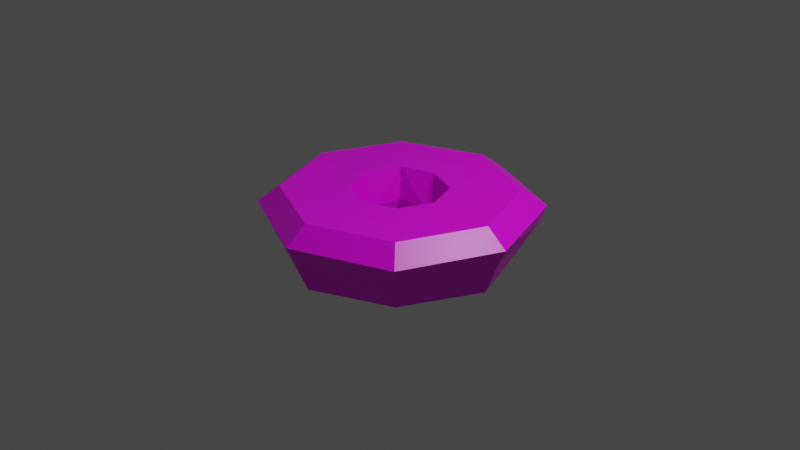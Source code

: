 # Source: spawner.blend  (saved by Blender 2.93.21; exported with 4.5.12 LTS)
import bpy
from mathutils import Matrix  # noqa: F401  (used for matrix-valued properties, if any)

bpy.ops.wm.read_factory_settings(use_empty=True)
scene = bpy.context.scene
scene.name = 'Scene'

# ---- collections
col_collection = bpy.data.collections.new('Collection'); scene.collection.children.link(col_collection)

# ---- images (referenced by path relative to the original .blend; pixels are not part of the script)
import os
ASSET_DIR = os.environ.get("B2B_ASSET_DIR", "")  # directory of the original .blend (textures are referenced by path, not embedded)
HERE = os.path.dirname(os.path.abspath(__file__))  # packed textures are extracted next to this script under _unpacked/

def load_image(name, relpath, width, height, colorspace="sRGB"):
    """Load a texture the original file referenced (path relative to the .blend, or extracted next to this script)."""
    p = next((c for c in (os.path.join(HERE, relpath), os.path.join(ASSET_DIR, relpath)) if relpath and os.path.exists(c)), "")
    if p:
        img = bpy.data.images.load(p, check_existing=True)
        img.name = name
    else:  # same state as the original file: an image datablock whose file is absent (Cycles renders it pink)
        img = bpy.data.images.new(name, width, height)
        img.source = "FILE"
        img.filepath = "//" + (relpath or name)
    img.colorspace_settings.name = colorspace
    return img
img_spawner = load_image('spawner', 'spawner.png', 1024, 1024, 'sRGB')

# ---- materials (node trees are filled in below, after node groups)
mat_spawner = bpy.data.materials.new('spawner')
mat_spawner.alpha_threshold = 0.0
mat_spawner.use_transparent_shadow = False
mat_spawner.line_color = (0.0, 0.0, 0.0, 1.0)

# ---- material node trees
mat_spawner.use_nodes = True; mat_spawner.node_tree.nodes.clear()
_N = mat_spawner.node_tree.nodes; _L = mat_spawner.node_tree.links
n0 = _N.new('ShaderNodeOutputMaterial'); n0.name = 'Material Output'; n0.location = (300, 300)
n1 = _N.new('ShaderNodeBsdfPrincipled'); n1.name = 'Principled BSDF'; n1.location = (10, 300)
n1.distribution = 'GGX'
n1.subsurface_method = 'BURLEY'
n1.inputs[2].default_value = 0.4
n1.inputs[3].default_value = 1.45
n1.inputs[27].default_value = (0.0, 0.0, 0.0, 1.0)
n1.inputs[28].default_value = 1.0
n2 = _N.new('ShaderNodeTexImage'); n2.name = 'Image Texture'; n2.location = (-280, 280)
n2.image = img_spawner
n2.interpolation = 'Closest'
_L.new(n1.outputs[0], n0.inputs[0])
_L.new(n2.outputs[0], n1.inputs[0])
n0.is_active_output = True

# ---- world
world_world = bpy.data.worlds.new('World'); scene.world = world_world
world_world.use_nodes = True; world_world.node_tree.nodes.clear()
_N = world_world.node_tree.nodes; _L = world_world.node_tree.links
n0 = _N.new('ShaderNodeOutputWorld'); n0.name = 'World Output'; n0.location = (300, 300)
n1 = _N.new('ShaderNodeBackground'); n1.name = 'Background'; n1.location = (10, 300)
n1.inputs[0].default_value = (0.05088, 0.05088, 0.05088, 1.0)
_L.new(n1.outputs[0], n0.inputs[0])
n0.is_active_output = True
world_world.color = (0.05088, 0.05088, 0.05088)
world_world.use_sun_shadow = False
world_world.sun_shadow_jitter_overblur = 0.0

# ---- cameras
cam_camera = bpy.data.cameras.new('Camera')
cam_camera.clip_end = 100.0
cam_camera.ortho_scale = 7.314

# ---- lights
light_light = bpy.data.lights.new('Light', 'POINT')
light_light.transmission_factor = 0.0
light_light.energy = 1000.0
light_light.shadow_soft_size = 0.1
light_light.shadow_maximum_resolution = 0.006
light_light.use_absolute_resolution = True

# ---- meshes
me_torus = bpy.data.meshes.new('Torus')
me_torus.from_pydata([(1.35, 0.0, 0.0), (1.204, 0.0, 0.3536), (0.85, 0.0, 0.5), (0.4842, 0.01181, 0.353), (0.3849, 0.03742, -0.001301), (0.4966, 0.0001996, -0.3536), (0.85, 0.0, -0.3426), (1.204, 0.0, -0.3536), (1.006, 0.962, 0.02365), (0.878, 0.8449, 0.3481), (0.7249, 0.5525, 0.4388), (0.3875, 0.354, 0.3408), (0.3131, 0.3008, -0.01605), (0.363, 0.3638, -0.3541), (0.601, 0.601, -0.3426), (0.8593, 0.8522, -0.3497), (-0.0487, 1.376, -0.009278), (-0.01026, 1.209, 0.3284), (6.417e-08, 0.85, 0.356), (-0.01239, 0.4868, 0.316), (0.0007067, 0.3395, -0.02801), (-0.00462, 0.4829, -0.3604), (6.417e-08, 0.85, -0.3426), (-0.007843, 1.208, -0.355), (-1.051, 0.9515, -0.03166), (-0.8663, 0.8503, 0.3411), (-0.6105, 0.6238, 0.499), (-0.4123, 0.4913, 0.3491), (-0.2845, 0.3162, 0.02046), (-0.3552, 0.3656, -0.3479), (-0.601, 0.601, -0.3426), (-0.8673, 0.8511, -0.3418), (-1.35, 1.18e-07, 0.0), (-1.204, 1.052e-07, 0.3536), (-0.85, 7.431e-08, 0.5), (-0.4989, 0.005926, 0.3534), (-0.3609, 0.03838, 0.01511), (-0.4965, 0.0001527, -0.3535), (-0.85, 7.431e-08, -0.3426), (-1.204, 1.052e-07, -0.3536), (-0.9546, -0.9546, 0.0), (-0.851, -0.851, 0.3292), (-0.601, -0.601, 0.349), (-0.3478, -0.3572, 0.3225), (-0.2222, -0.2809, 0.0006359), (-0.3509, -0.3512, -0.3535), (-0.601, -0.601, -0.3426), (-0.851, -0.851, -0.3536), (1.019e-07, -1.35, 0.0), (9.087e-08, -1.204, 0.3536), (0.002929, -0.8556, 0.4937), (0.01472, -0.5314, 0.3148), (0.05679, -0.4267, -0.004821), (0.008567, -0.5077, -0.353), (6.417e-08, -0.85, -0.3426), (9.087e-08, -1.204, -0.3536), (0.931, -0.9638, -0.008865), (0.7518, -0.8994, 0.2896), (0.6148, -0.6172, 0.3133), (0.2857, -0.2934, 0.3367), (0.2615, -0.2699, 0.0008683), (0.3512, -0.3512, -0.3535), (0.601, -0.601, -0.3426), (0.851, -0.851, -0.3536), (1.434, 5.622e-09, -0.1768), (1.049, 1.019, -0.1608), (1.229e-07, -1.434, -0.1768), (-1.014, -1.014, -0.1768), (-0.03285, 1.451, -0.183), (1.014, -1.014, -0.1768), (-1.08, 1.012, -0.1921), (-1.434, 1.31e-07, -0.1768)], [], [(0, 9, 1), (1, 10, 2), (10, 3, 2), (11, 4, 3), (4, 13, 5), (13, 6, 5), (6, 15, 7), (64, 8, 0), (8, 17, 9), (9, 18, 10), (18, 11, 10), (11, 20, 12), (20, 13, 12), (13, 22, 14), (22, 15, 14), (65, 16, 8), (16, 25, 17), (17, 26, 18), (18, 27, 19), (19, 28, 20), (28, 21, 20), (29, 22, 21), (30, 23, 22), (70, 16, 68), (24, 33, 25), (25, 34, 26), (34, 27, 26), (35, 28, 27), (36, 29, 28), (37, 30, 29), (38, 31, 30), (71, 24, 70), (32, 41, 33), (33, 42, 34), (42, 35, 34), (43, 36, 35), (36, 45, 37), (37, 46, 38), (46, 39, 38), (71, 40, 32), (48, 41, 40), (49, 42, 41), (42, 51, 43), (51, 44, 43), (44, 53, 45), (45, 54, 46), (54, 47, 46), (67, 48, 40), (48, 57, 49), (49, 58, 50), (58, 51, 50), (59, 52, 51), (52, 61, 53), (53, 62, 54), (62, 55, 54), (66, 56, 48), (0, 57, 56), (1, 58, 57), (58, 3, 59), (59, 4, 60), (60, 5, 61), (61, 6, 62), (6, 63, 62), (69, 0, 56), (7, 69, 63), (63, 66, 55), (55, 67, 47), (39, 67, 71), (39, 70, 31), (31, 68, 23), (23, 65, 15), (7, 65, 64), (0, 8, 9), (1, 9, 10), (10, 11, 3), (11, 12, 4), (4, 12, 13), (13, 14, 6), (6, 14, 15), (64, 65, 8), (8, 16, 17), (9, 17, 18), (18, 19, 11), (11, 19, 20), (20, 21, 13), (13, 21, 22), (22, 23, 15), (65, 68, 16), (16, 24, 25), (17, 25, 26), (18, 26, 27), (19, 27, 28), (28, 29, 21), (29, 30, 22), (30, 31, 23), (70, 24, 16), (24, 32, 33), (25, 33, 34), (34, 35, 27), (35, 36, 28), (36, 37, 29), (37, 38, 30), (38, 39, 31), (71, 32, 24), (32, 40, 41), (33, 41, 42), (42, 43, 35), (43, 44, 36), (36, 44, 45), (37, 45, 46), (46, 47, 39), (71, 67, 40), (48, 49, 41), (49, 50, 42), (42, 50, 51), (51, 52, 44), (44, 52, 53), (45, 53, 54), (54, 55, 47), (67, 66, 48), (48, 56, 57), (49, 57, 58), (58, 59, 51), (59, 60, 52), (52, 60, 61), (53, 61, 62), (62, 63, 55), (66, 69, 56), (0, 1, 57), (1, 2, 58), (58, 2, 3), (59, 3, 4), (60, 4, 5), (61, 5, 6), (6, 7, 63), (69, 64, 0), (7, 64, 69), (63, 69, 66), (55, 66, 67), (39, 47, 67), (39, 71, 70), (31, 70, 68), (23, 68, 65), (7, 15, 65)])
_uv = me_torus.uv_layers.new(name='UVMap')
_uv.uv.foreach_set('vector', [0.1414, 0.6676, 0.1414, 0.8579, 0.1053, 0.687, 0.7807, 0.06028, 0.8779, 0.192, 0.7666, 0.1296, 0.8779, 0.192, 0.7551, 0.1918, 0.7666, 0.1296, 0.3838, 0.5222, 0.3152, 0.5866, 0.3056, 0.5168, 0.3152, 0.5866, 0.3849, 0.6548, 0.2995, 0.6523, 0.1243, 0.292, 0.06455, 0.1916, 0.1273, 0.2174, 0.06455, 0.1916, 0.0, 0.3427, 0.001517, 0.1656, 0.7921, 9.833e-05, 0.9611, 0.1549, 0.7873, 0.02134, 0.7864, 0.9382, 0.8322, 0.8003, 0.8629, 0.9153, 0.9389, 0.182, 0.9215, 0.3448, 0.8779, 0.192, 0.9215, 0.3448, 0.8263, 0.2354, 0.8779, 0.192, 0.2418, 0.5165, 0.1708, 0.5914, 0.1736, 0.5321, 0.1708, 0.5914, 0.1078, 0.5216, 0.1736, 0.5321, 0.1243, 0.292, 0.1532, 0.4053, 0.06455, 0.317, 0.1532, 0.4053, 0.0, 0.3427, 0.06455, 0.317, 0.7413, 0.9457, 0.7482, 0.801, 0.7864, 0.9382, 0.7482, 0.801, 0.8365, 0.6319, 0.8322, 0.8003, 0.9917, 0.3721, 0.8511, 0.4439, 0.9215, 0.3448, 0.9215, 0.3448, 0.8309, 0.3925, 0.8432, 0.318, 0.2356, 0.5909, 0.1803, 0.6465, 0.1708, 0.5914, 0.1803, 0.6465, 0.1053, 0.59, 0.1708, 0.5914, 0.252, 0.3449, 0.1532, 0.4053, 0.1808, 0.34, 0.2785, 0.4049, 0.1281, 0.4695, 0.1532, 0.4053, 0.7049, 0.6034, 0.7482, 0.801, 0.7039, 0.8064, 0.7452, 0.6051, 0.8743, 0.5006, 0.8365, 0.6319, 0.8813, 0.5006, 0.7024, 0.4388, 0.8511, 0.4439, 0.7024, 0.4388, 0.8309, 0.3925, 0.8511, 0.4439, 0.7218, 0.3711, 0.7956, 0.3438, 0.8309, 0.3925, 0.4732, 0.5779, 0.4223, 0.5196, 0.5014, 0.536, 0.304, 0.2901, 0.2785, 0.4049, 0.252, 0.3449, 0.3702, 0.3165, 0.309, 0.4692, 0.2785, 0.4049, 0.1053, 0.6816, 0.06619, 0.5295, 0.09709, 0.5165, 0.0701, 0.6868, 0.004675, 0.873, 0.0, 0.6959, 0.6765, 0.4958, 0.5754, 0.341, 0.7024, 0.4388, 0.5754, 0.341, 0.7218, 0.3711, 0.7024, 0.4388, 0.2177, 0.6676, 0.2401, 0.742, 0.2032, 0.7422, 0.4732, 0.5779, 0.3851, 0.6453, 0.3831, 0.5729, 0.304, 0.2901, 0.3671, 0.1907, 0.3702, 0.3165, 0.3671, 0.1907, 0.4443, 0.3442, 0.3702, 0.3165, 0.1053, 0.6816, 0.0701, 0.8855, 0.0701, 0.6868, 0.9419, 0.6879, 0.8841, 0.5357, 0.9465, 0.5135, 0.4768, 0.1872, 0.5754, 0.341, 0.5017, 0.3649, 0.5754, 0.341, 0.621, 0.2344, 0.6449, 0.3139, 0.2891, 0.6547, 0.2671, 0.7278, 0.2418, 0.6666, 0.4737, 0.6429, 0.4226, 0.6976, 0.3851, 0.6453, 0.304, 0.2168, 0.2785, 0.1023, 0.3671, 0.1907, 0.2785, 0.1023, 0.4301, 0.1644, 0.3671, 0.1907, 0.9799, 0.5009, 0.9419, 0.6879, 0.9465, 0.5135, 0.9419, 0.6879, 0.8883, 0.8322, 0.8747, 0.6888, 0.4768, 0.1872, 0.6291, 0.1193, 0.5503, 0.218, 0.6291, 0.1193, 0.621, 0.2344, 0.5503, 0.218, 0.3651, 0.658, 0.3034, 0.7176, 0.2891, 0.6547, 0.3034, 0.7176, 0.3614, 0.7781, 0.283, 0.7784, 0.2516, 0.1626, 0.1532, 0.1027, 0.2785, 0.1023, 0.1532, 0.1027, 0.3044, 0.03923, 0.2785, 0.1023, 0.9753, 0.6871, 0.9459, 0.8677, 0.9419, 0.6879, 0.7873, 0.02134, 0.5818, 0.07338, 0.5827, 0.02667, 0.7807, 0.06028, 0.6291, 0.1193, 0.5818, 0.07338, 0.6291, 0.1193, 0.7551, 0.1918, 0.6833, 0.2042, 0.2595, 0.523, 0.3152, 0.5866, 0.2636, 0.5879, 0.2636, 0.5879, 0.2995, 0.6523, 0.2418, 0.6546, 0.1791, 0.1654, 0.06455, 0.1916, 0.1532, 0.1027, 0.06455, 0.1916, 0.127, 0.03977, 0.1532, 0.1027, 0.5798, 0.002625, 0.7873, 0.02134, 0.5827, 0.02667, 0.6137, 0.6534, 0.6607, 0.4952, 0.709, 0.5378, 0.127, 0.03977, 0.3233, 0.0, 0.3044, 0.03923, 0.3044, 0.03923, 0.474, 0.1493, 0.4301, 0.1644, 0.4443, 0.3442, 0.474, 0.1493, 0.4987, 0.3649, 0.4443, 0.3442, 0.3399, 0.5156, 0.309, 0.4692, 0.309, 0.4692, 0.1164, 0.5165, 0.1281, 0.4695, 0.6871, 0.94, 0.5297, 0.8304, 0.6033, 0.8165, 0.6137, 0.6534, 0.5297, 0.8304, 0.5464, 0.6355, 0.7873, 0.02134, 0.9611, 0.1549, 0.9389, 0.182, 0.7807, 0.06028, 0.9389, 0.182, 0.8779, 0.192, 0.8779, 0.192, 0.8263, 0.2354, 0.7551, 0.1918, 0.3838, 0.5222, 0.3752, 0.5917, 0.3152, 0.5866, 0.3152, 0.5866, 0.3752, 0.5917, 0.3849, 0.6548, 0.1243, 0.292, 0.06455, 0.317, 0.06455, 0.1916, 0.06455, 0.1916, 0.06455, 0.317, 0.0, 0.3427, 0.5464, 0.6355, 0.5297, 0.8304, 0.5023, 0.8242, 0.7864, 0.9382, 0.7482, 0.801, 0.8322, 0.8003, 0.9389, 0.182, 0.9917, 0.3721, 0.9215, 0.3448, 0.9215, 0.3448, 0.8432, 0.318, 0.8263, 0.2354, 0.2418, 0.5165, 0.2356, 0.5909, 0.1708, 0.5914, 0.1708, 0.5914, 0.1053, 0.59, 0.1078, 0.5216, 0.1243, 0.292, 0.1808, 0.34, 0.1532, 0.4053, 0.1532, 0.4053, 0.1281, 0.4695, 0.0, 0.3427, 0.7413, 0.9457, 0.7039, 0.8064, 0.7482, 0.801, 0.7482, 0.801, 0.7452, 0.6051, 0.8365, 0.6319, 0.9917, 0.3721, 0.8813, 0.5006, 0.8511, 0.4439, 0.9215, 0.3448, 0.8511, 0.4439, 0.8309, 0.3925, 0.2356, 0.5909, 0.2418, 0.6676, 0.1803, 0.6465, 0.1803, 0.6465, 0.1089, 0.6595, 0.1053, 0.59, 0.252, 0.3449, 0.2785, 0.4049, 0.1532, 0.4053, 0.2785, 0.4049, 0.309, 0.4692, 0.1281, 0.4695, 0.7049, 0.6034, 0.7452, 0.6051, 0.7482, 0.801, 0.06619, 0.5295, 0.0701, 0.6868, 0.0, 0.6959, 0.8813, 0.5006, 0.6765, 0.4958, 0.7024, 0.4388, 0.7024, 0.4388, 0.7218, 0.3711, 0.8309, 0.3925, 0.7218, 0.3711, 0.7323, 0.3362, 0.7956, 0.3438, 0.4732, 0.5779, 0.3831, 0.5729, 0.4223, 0.5196, 0.304, 0.2901, 0.3702, 0.3165, 0.2785, 0.4049, 0.3702, 0.3165, 0.4443, 0.3442, 0.309, 0.4692, 0.1053, 0.6816, 0.0701, 0.6868, 0.06619, 0.5295, 0.0701, 0.6868, 0.0701, 0.8855, 0.004675, 0.873, 0.6765, 0.4958, 0.5017, 0.3649, 0.5754, 0.341, 0.5754, 0.341, 0.6449, 0.3139, 0.7218, 0.3711, 0.425, 0.7603, 0.3817, 0.7613, 0.3923, 0.6978, 0.4732, 0.5779, 0.4737, 0.6429, 0.3851, 0.6453, 0.304, 0.2901, 0.304, 0.2168, 0.3671, 0.1907, 0.3671, 0.1907, 0.4301, 0.1644, 0.4443, 0.3442, 0.1053, 0.6816, 0.1053, 0.8927, 0.0701, 0.8855, 0.9419, 0.6879, 0.8747, 0.6888, 0.8841, 0.5357, 0.4768, 0.1872, 0.5503, 0.218, 0.5754, 0.341, 0.5754, 0.341, 0.5503, 0.218, 0.621, 0.2344, 0.2891, 0.6547, 0.3034, 0.7176, 0.2671, 0.7278, 0.4737, 0.6429, 0.5019, 0.6872, 0.4226, 0.6976, 0.304, 0.2168, 0.2516, 0.1626, 0.2785, 0.1023, 0.2785, 0.1023, 0.3044, 0.03923, 0.4301, 0.1644, 0.9799, 0.5009, 0.9753, 0.6871, 0.9419, 0.6879, 0.9419, 0.6879, 0.9459, 0.8677, 0.8883, 0.8322, 0.4768, 0.1872, 0.5818, 0.07338, 0.6291, 0.1193, 0.6291, 0.1193, 0.6833, 0.2042, 0.621, 0.2344, 0.3651, 0.658, 0.3583, 0.7199, 0.3034, 0.7176, 0.3034, 0.7176, 0.3583, 0.7199, 0.3614, 0.7781, 0.2516, 0.1626, 0.1791, 0.1654, 0.1532, 0.1027, 0.1532, 0.1027, 0.127, 0.03977, 0.3044, 0.03923, 0.9753, 0.6871, 0.9782, 0.8843, 0.9459, 0.8677, 0.7873, 0.02134, 0.7807, 0.06028, 0.5818, 0.07338, 0.7807, 0.06028, 0.7666, 0.1296, 0.6291, 0.1193, 0.6291, 0.1193, 0.7666, 0.1296, 0.7551, 0.1918, 0.2032, 0.7381, 0.1414, 0.7381, 0.15, 0.6676, 0.2636, 0.5879, 0.3152, 0.5866, 0.2995, 0.6523, 0.1791, 0.1654, 0.1273, 0.2174, 0.06455, 0.1916, 0.06455, 0.1916, 0.001517, 0.1656, 0.127, 0.03977, 0.5798, 0.002625, 0.7921, 9.833e-05, 0.7873, 0.02134, 0.6137, 0.6534, 0.5464, 0.6355, 0.6607, 0.4952, 0.127, 0.03977, 0.1119, 0.0006511, 0.3233, 0.0, 0.3044, 0.03923, 0.3233, 0.0, 0.474, 0.1493, 0.4443, 0.3442, 0.4301, 0.1644, 0.474, 0.1493, 0.4443, 0.3442, 0.4987, 0.3649, 0.3399, 0.5156, 0.309, 0.4692, 0.3399, 0.5156, 0.1164, 0.5165, 0.6871, 0.94, 0.6352, 0.9812, 0.5297, 0.8304, 0.6137, 0.6534, 0.6033, 0.8165, 0.5297, 0.8304])
me_torus.materials.append(mat_spawner)
me_torus.use_remesh_fix_poles = True
me_torus.use_remesh_preserve_attributes = False
me_torus.update()

# ---- objects
ob_light = bpy.data.objects.new('Light', light_light)
ob_camera = bpy.data.objects.new('Camera', cam_camera)
ob_torus = bpy.data.objects.new('Torus', me_torus)

# ---- transforms, parenting, visibility, modifiers, constraints
ob_light.location = (4.076, 1.005, 5.904)
ob_light.rotation_euler = (0.6503, 0.05522, 1.866)
ob_light.lock_rotations_4d = False
ob_light.empty_display_type = 'ARROWS'
ob_light.color = (0.0, 0.0, 0.0, 0.0)
ob_light.lineart.crease_threshold = 0.0
ob_camera.location = (7.359, -6.926, 4.958)
ob_camera.rotation_euler = (1.109, 0.0, 0.8149)
ob_camera.lock_rotations_4d = False
ob_camera.empty_display_type = 'ARROWS'
ob_camera.color = (0.0, 0.0, 0.0, 0.0)
ob_camera.display_type = 'WIRE'
ob_camera.lineart.crease_threshold = 0.0
ob_torus.location = (0.0, 0.0, 0.0)
ob_torus.rotation_euler = (0.0, 3.142, 0.0)

# ---- collection membership
col_collection.objects.link(ob_light)
col_collection.objects.link(ob_camera)
col_collection.objects.link(ob_torus)

# ---- scene / render settings (as saved in the file)
scene.camera = ob_camera
scene.frame_start = 1; scene.frame_end = 250; scene.frame_set(1)
scene.render.engine = 'BLENDER_EEVEE_NEXT'
scene.cycles.use_denoising = False
scene.cycles.samples = 128
scene.cycles.sampling_pattern = 'TABULATED_SOBOL'
scene.cycles.use_adaptive_sampling = False
scene.cycles.use_light_tree = False
scene.view_settings.view_transform = 'Filmic'
bpy.context.view_layer.update()
